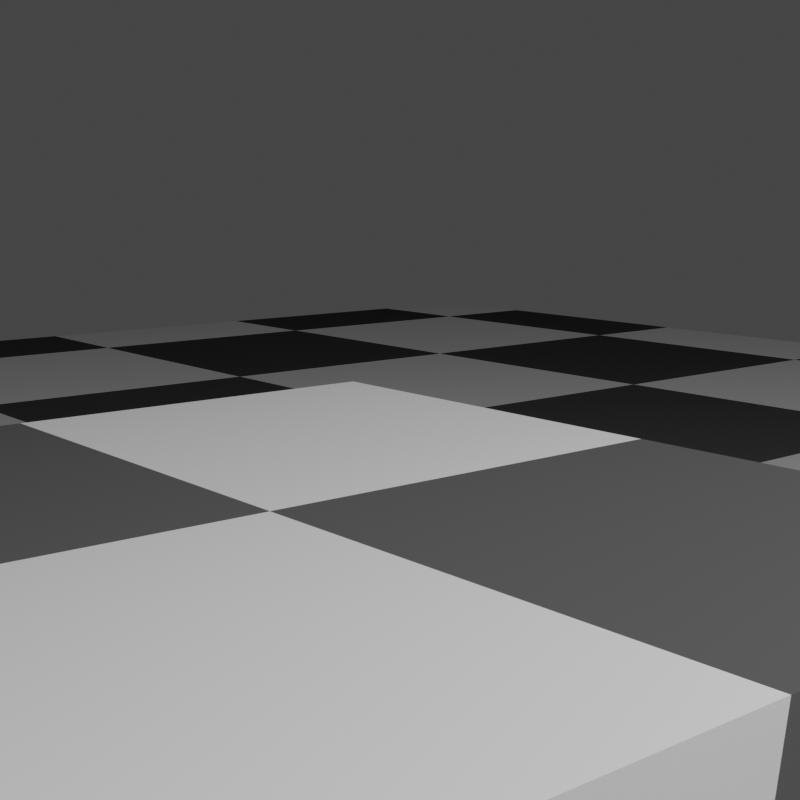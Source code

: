 # Source: osl_camera_cubemap.blend  (saved by Blender 4.5.77; exported with 4.5.12 LTS)
import bpy
from mathutils import Matrix  # noqa: F401  (used for matrix-valued properties, if any)

bpy.ops.wm.read_factory_settings(use_empty=True)
scene = bpy.context.scene
scene.name = 'Scene'

# ---- collections
col_collection = bpy.data.collections.new('Collection'); scene.collection.children.link(col_collection)

# ---- materials (node trees are filled in below, after node groups)
mat_material = bpy.data.materials.new('Material')
mat_material.alpha_threshold = 0.0
mat_material.roughness = 0.5
mat_material.line_color = (0.0, 0.0, 0.0, 1.0)

# ---- material node trees
mat_material.use_nodes = True; mat_material.node_tree.nodes.clear()
_N = mat_material.node_tree.nodes; _L = mat_material.node_tree.links
n0 = _N.new('ShaderNodeOutputMaterial'); n0.name = 'Material Output'; n0.location = (200, 100)
n1 = _N.new('ShaderNodeBsdfDiffuse'); n1.name = 'Diffuse BSDF'; n1.location = (-10, 82)
n2 = _N.new('ShaderNodeTexChecker'); n2.name = 'Checker Texture'; n2.location = (-211, 67)
n2.inputs[3].default_value = 0.45
n3 = _N.new('ShaderNodeNewGeometry'); n3.name = 'Geometry'; n3.location = (-428, 91)
_L.new(n1.outputs[0], n0.inputs[0])
_L.new(n2.outputs[0], n1.inputs[0])
_L.new(n3.outputs[0], n2.inputs[0])
n0.is_active_output = True

# ---- world
world_world = bpy.data.worlds.new('World'); scene.world = world_world
world_world.use_nodes = True; world_world.node_tree.nodes.clear()
_N = world_world.node_tree.nodes; _L = world_world.node_tree.links
n0 = _N.new('ShaderNodeOutputWorld'); n0.name = 'World Output'; n0.location = (200, 100)
n1 = _N.new('ShaderNodeBackground'); n1.name = 'Background'; n1.location = (-200, 100)
n1.inputs[0].default_value = (0.1, 0.1, 0.1, 1.0)
_L.new(n1.outputs[0], n0.inputs[0])
n0.is_active_output = True
world_world.color = (0.05088, 0.05088, 0.05088)
world_world.sun_shadow_jitter_overblur = 0.0

# ---- cameras
cam_camera = bpy.data.cameras.new('Camera')
cam_camera.type = 'CUSTOM'
cam_camera.clip_end = 100.0
cam_camera.sensor_width = 33.0
cam_camera.ortho_scale = 7.314
cam_camera.shift_x = 0.1
cam_camera.shift_y = 0.318

# ---- lights
light_light = bpy.data.lights.new('Light', 'POINT')
light_light.energy = 1000.0
light_light.shadow_soft_size = 0.1

# ---- meshes
me_cube = bpy.data.meshes.new('Cube')
me_cube.from_pydata([(1.0, 1.0, 1.0), (1.0, 1.0, -1.0), (1.0, -1.0, 1.0), (1.0, -1.0, -1.0), (-1.0, 1.0, 1.0), (-1.0, 1.0, -1.0), (-1.0, -1.0, 1.0), (-1.0, -1.0, -1.0)], [], [(0, 4, 6, 2), (3, 2, 6, 7), (7, 6, 4, 5), (5, 1, 3, 7), (1, 0, 2, 3), (5, 4, 0, 1)])
_uv = me_cube.uv_layers.new(name='UVMap')
_uv.uv.foreach_set('vector', [0.625, 0.5, 0.875, 0.5, 0.875, 0.75, 0.625, 0.75, 0.375, 0.75, 0.625, 0.75, 0.625, 1.0, 0.375, 1.0, 0.375, 0.0, 0.625, 0.0, 0.625, 0.25, 0.375, 0.25, 0.125, 0.5, 0.375, 0.5, 0.375, 0.75, 0.125, 0.75, 0.375, 0.5, 0.625, 0.5, 0.625, 0.75, 0.375, 0.75, 0.375, 0.25, 0.625, 0.25, 0.625, 0.5, 0.375, 0.5])
me_cube.materials.append(mat_material)
me_cube.use_mirror_vertex_groups = False
me_cube.update()
me_plane = bpy.data.meshes.new('Plane')
me_plane.from_pydata([(-1.0, -1.0, 0.0), (1.0, -1.0, 0.0), (-1.0, 1.0, 0.0), (1.0, 1.0, 0.0)], [], [(0, 1, 3, 2)])
_uv = me_plane.uv_layers.new(name='UVMap')
_uv.uv.foreach_set('vector', [0.0, 0.0, 1.0, 0.0, 1.0, 1.0, 0.0, 1.0])
me_plane.materials.append(mat_material)
me_plane.update()

# ---- objects
ob_cube = bpy.data.objects.new('Cube', me_cube)
ob_light = bpy.data.objects.new('Light', light_light)
ob_camera = bpy.data.objects.new('Camera', cam_camera)
ob_plane = bpy.data.objects.new('Plane', me_plane)

# ---- transforms, parenting, visibility, modifiers, constraints
ob_cube.location = (0.0, 0.0, 0.0)
ob_cube.lock_rotations_4d = False
ob_cube.empty_display_type = 'ARROWS'
ob_cube.lineart.crease_threshold = 0.0
ob_light.location = (4.076, 1.005, 5.904)
ob_light.rotation_euler = (0.6503, 0.05522, 1.866)
ob_light.lock_rotations_4d = False
ob_light.empty_display_type = 'ARROWS'
ob_light.color = (0.0, 0.0, 0.0, 0.0)
ob_light.lineart.crease_threshold = 0.0
ob_camera.location = (1.659, -1.176, 1.541)
ob_camera.rotation_euler = (1.193, -8.853e-06, 0.9118)
ob_camera.lock_rotations_4d = False
ob_camera.empty_display_type = 'ARROWS'
ob_camera.color = (0.0, 0.0, 0.0, 0.0)
ob_camera.display_type = 'WIRE'
ob_camera.lineart.crease_threshold = 0.0
ob_plane.location = (0.0, 0.0, 0.0)
ob_plane.scale = (10.0, 10.0, 10.0)

# ---- collection membership
col_collection.objects.link(ob_cube)
col_collection.objects.link(ob_light)
col_collection.objects.link(ob_camera)
col_collection.objects.link(ob_plane)

# ---- scene / render settings (as saved in the file)
scene.camera = ob_camera
scene.frame_start = 1; scene.frame_end = 250; scene.frame_set(1)
scene.render.engine = 'CYCLES'
scene.render.image_settings.compression = 20
scene.render.resolution_x = 128
scene.render.resolution_y = 128
scene.cycles.use_denoising = False
scene.cycles.samples = 4
scene.cycles.use_adaptive_sampling = False
scene.view_settings.view_transform = 'Khronos PBR Neutral'
bpy.context.view_layer.update()
